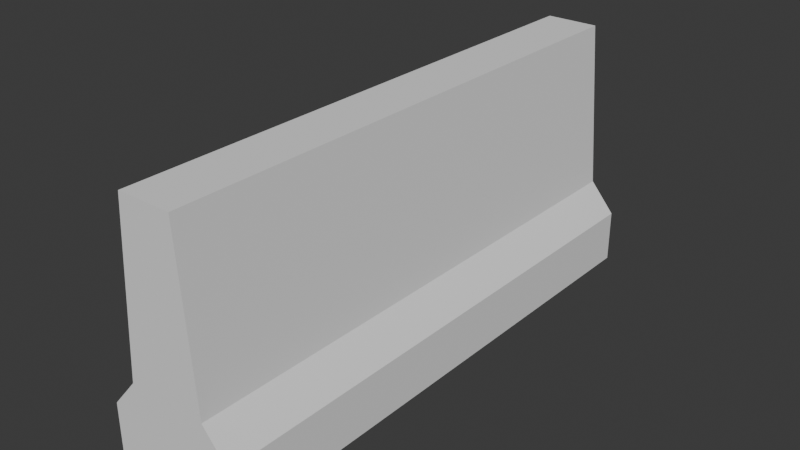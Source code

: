 # Source: barrier2.blend  (saved by Blender 4.2.66; exported with 4.5.12 LTS)
import bpy
from mathutils import Matrix  # noqa: F401  (used for matrix-valued properties, if any)

bpy.ops.wm.read_factory_settings(use_empty=True)
scene = bpy.context.scene
scene.name = 'Scene'

# ---- collections
col_collection = bpy.data.collections.new('Collection'); scene.collection.children.link(col_collection)

# ---- node groups
ng_smooth_by_angle = bpy.data.node_groups.new('Smooth by Angle', 'GeometryNodeTree')
_s = ng_smooth_by_angle.interface.new_socket(name='Mesh', in_out='OUTPUT', socket_type='NodeSocketGeometry')
_s = ng_smooth_by_angle.interface.new_socket(name='Mesh', in_out='INPUT', socket_type='NodeSocketGeometry')
_s = ng_smooth_by_angle.interface.new_socket(name='Angle', in_out='INPUT', socket_type='NodeSocketFloat')
_s.subtype = 'ANGLE'
_s.default_value = 0.5236
_s.min_value = 0.0
_s.max_value = 3.142
_s.description = 'Maximum face angle for smooth edges'
_s = ng_smooth_by_angle.interface.new_socket(name='Ignore Sharpness', in_out='INPUT', socket_type='NodeSocketBool')
_s.force_non_field = True
ng_smooth_by_angle.description = 'Set the sharpness of mesh edges based on the angle between the neighboring faces'
ng_smooth_by_angle.is_modifier = True
_N = ng_smooth_by_angle.nodes; _L = ng_smooth_by_angle.links
n0 = _N.new('GeometryNodeSetShadeSmooth'); n0.name = 'Set Shade Smooth'; n0.location = (120, -80)
n0.domain = 'EDGE'
n1 = _N.new('GeometryNodeSetShadeSmooth'); n1.name = 'Set Shade Smooth.001'; n1.location = (300, -80)
n2 = _N.new('NodeGroupOutput'); n2.name = 'Group Output'; n2.location = (480, -80)
n3 = _N.new('GeometryNodeInputMeshEdgeAngle'); n3.name = 'Edge Angle'; n3.location = (-440, -240)
n4 = _N.new('NodeGroupInput'); n4.name = 'Group Input'; n4.location = (-80, -80)
n5 = _N.new('GeometryNodeInputEdgeSmooth'); n5.name = 'Is Edge Smooth'; n5.location = (-260, -120)
n6 = _N.new('GeometryNodeInputShadeSmooth'); n6.name = 'Is Shade Smooth'; n6.location = (-440, -397)
n7 = _N.new('FunctionNodeCompare'); n7.name = 'Compare'; n7.location = (-260, -260)
n7.operation = 'LESS_EQUAL'
n7.inputs[6].default_value = (0.0, 0.0, 0.0, 0.0)
n7.inputs[7].default_value = (0.0, 0.0, 0.0, 0.0)
n8 = _N.new('FunctionNodeBooleanMath'); n8.name = 'Boolean Math.001'; n8.location = (-80, -260)
n9 = _N.new('NodeGroupInput'); n9.name = 'Group Input.001'; n9.location = (-440, -329)
n10 = _N.new('NodeGroupInput'); n10.name = 'Group Input.002'; n10.location = (-259, -189)
n11 = _N.new('FunctionNodeBooleanMath'); n11.name = 'Boolean Math'; n11.location = (-80, -149)
n11.operation = 'OR'
n12 = _N.new('FunctionNodeBooleanMath'); n12.name = 'Boolean Math.002'; n12.location = (-260, -380)
n12.operation = 'OR'
n13 = _N.new('NodeGroupInput'); n13.name = 'Group Input.003'; n13.location = (-440, -460)
_L.new(n3.outputs[0], n7.inputs[0])
_L.new(n1.outputs[0], n2.inputs[0])
_L.new(n9.outputs[1], n7.inputs[1])
_L.new(n7.outputs[0], n8.inputs[0])
_L.new(n4.outputs[0], n0.inputs[0])
_L.new(n0.outputs[0], n1.inputs[0])
_L.new(n8.outputs[0], n0.inputs[2])
_L.new(n10.outputs[2], n11.inputs[1])
_L.new(n5.outputs[0], n11.inputs[0])
_L.new(n11.outputs[0], n0.inputs[1])
_L.new(n13.outputs[2], n12.inputs[1])
_L.new(n6.outputs[0], n12.inputs[0])
_L.new(n12.outputs[0], n8.inputs[1])
n2.is_active_output = True

# ---- world
world_world = bpy.data.worlds.new('World'); scene.world = world_world
world_world.use_nodes = True; world_world.node_tree.nodes.clear()
_N = world_world.node_tree.nodes; _L = world_world.node_tree.links
n0 = _N.new('ShaderNodeOutputWorld'); n0.name = 'World Output'; n0.location = (300, 300)
n1 = _N.new('ShaderNodeBackground'); n1.name = 'Background'; n1.location = (10, 300)
n1.inputs[0].default_value = (0.05088, 0.05088, 0.05088, 1.0)
_L.new(n1.outputs[0], n0.inputs[0])
n0.is_active_output = True
world_world.color = (0.05088, 0.05088, 0.05088)
world_world.sun_shadow_jitter_overblur = 0.0

# ---- meshes
me_cube_003 = bpy.data.meshes.new('Cube.003')
me_cube_003.from_pydata([(-0.132, -0.5538, 0.0), (-0.05454, -0.5538, 0.5104), (-0.132, 0.5538, 0.0), (-0.05454, 0.5538, 0.5104), (0.132, -0.5538, 0.0), (0.05454, -0.5538, 0.5104), (0.132, 0.5538, 0.0), (0.05454, 0.5538, 0.5104), (-0.132, -0.5538, 0.1084), (-0.132, 0.5538, 0.1084), (0.132, 0.5538, 0.1084), (0.132, -0.5538, 0.1084), (-0.07995, -0.5538, 0.1697), (-0.07995, 0.5538, 0.1697), (0.07995, 0.5538, 0.1697), (0.07995, -0.5538, 0.1697)], [], [(12, 1, 3, 13), (13, 3, 7, 14), (14, 7, 5, 15), (15, 5, 1, 12), (2, 6, 4, 0), (7, 3, 1, 5), (4, 11, 8, 0), (6, 10, 11, 4), (2, 9, 10, 6), (0, 8, 9, 2), (11, 15, 12, 8), (10, 14, 15, 11), (9, 13, 14, 10), (8, 12, 13, 9)])
me_cube_003.polygons.foreach_set('use_smooth', [True] * 14)
_k = set([(0, 2), (0, 4), (0, 8), (1, 3), (1, 5), (1, 12), (2, 6), (2, 9), (3, 7), (3, 13), (4, 6), (4, 11), (5, 7), (5, 15), (6, 10), (7, 14), (8, 9), (8, 12), (9, 13), (10, 11), (10, 14), (11, 15), (12, 13), (14, 15)])
me_cube_003.attributes.new('sharp_edge', 'BOOLEAN', 'EDGE').data.foreach_set('value', [ (min(e.vertices), max(e.vertices)) in _k for e in me_cube_003.edges])
_uv = me_cube_003.uv_layers.new(name='UVMap')
_uv.uv.foreach_set('vector', [0.6103, 0.7729, 0.3724, 0.7729, 0.3724, 0.001462, 0.6103, 0.001462, 0.8909, 0.1196, 0.8732, 0.3569, 0.7972, 0.3569, 0.7795, 0.1196, 0.133, 0.001462, 0.3709, 0.001462, 0.3709, 0.7729, 0.133, 0.7729, 0.8106, 0.8748, 0.8283, 0.6375, 0.9043, 0.6375, 0.922, 0.8748, 0.7729, 0.7755, 0.7729, 0.9593, 0.001461, 0.9593, 0.001461, 0.7755, 0.9222, 0.08546, 0.9982, 0.08546, 0.9982, 0.8569, 0.9222, 0.8569, 0.7743, 0.9929, 0.7743, 0.9174, 0.9582, 0.9174, 0.9582, 0.9929, 0.001461, 0.001462, 0.07694, 0.001462, 0.07694, 0.7729, 0.001461, 0.7729, 0.9271, 0.001462, 0.9271, 0.07694, 0.7433, 0.07694, 0.7433, 0.001462, 0.7418, 0.7729, 0.6663, 0.7729, 0.6663, 0.001462, 0.7418, 0.001462, 0.7743, 0.9174, 0.8106, 0.8748, 0.922, 0.8748, 0.9582, 0.9174, 0.07694, 0.001462, 0.133, 0.001462, 0.133, 0.7729, 0.07694, 0.7729, 0.9271, 0.07694, 0.8909, 0.1196, 0.7795, 0.1196, 0.7433, 0.07694, 0.6663, 0.7729, 0.6103, 0.7729, 0.6103, 0.001462, 0.6663, 0.001462])
me_cube_003.update()
me_cube_003.normals_split_custom_set([tuple(v) for v in zip(*[iter([-0.9972, -4.922e-09, 0.07436, -0.9972, -4.922e-09, 0.07436, -0.9972, -4.922e-09, 0.07436, -0.9972, -4.922e-09, 0.07436, 0.0, 1.0, -1.349e-07, 0.0, 1.0, -1.219e-07, 0.0, 1.0, -1.219e-07, 0.0, 1.0, -1.349e-07, 0.9972, 0.0, 0.07436, 0.9972, 0.0, 0.07436, 0.9972, 0.0, 0.07436, 0.9972, 0.0, 0.07436, 0.0, -1.0, -2.455e-07, 0.0, -1.0, -1.829e-07, 0.0, -1.0, -1.829e-07, 0.0, -1.0, -2.455e-07, 0.0, 0.0, -1.0, 0.0, 0.0, -1.0, 0.0, 0.0, -1.0, 0.0, 0.0, -1.0, 0.0, 0.0, 1.0, 0.0, 0.0, 1.0, 0.0, 0.0, 1.0, 0.0, 0.0, 1.0, 0.0, -1.0, 0.0, 0.0, -1.0, -1.02e-07, 0.0, -1.0, -1.02e-07, 0.0, -1.0, 0.0, 1.0, 0.0, 0.0, 1.0, 0.0, 0.0, 1.0, 0.0, 0.0, 1.0, 0.0, 0.0, 0.0, 1.0, 0.0, 0.0, 1.0, -5.098e-08, 0.0, 1.0, -5.098e-08, 0.0, 1.0, 0.0, -1.0, 0.0, 0.0, -1.0, 0.0, 0.0, -1.0, 0.0, 0.0, -1.0, 0.0, 0.0, 0.0, -1.0, -1.02e-07, 0.0, -1.0, -2.455e-07, 0.0, -1.0, -2.455e-07, 0.0, -1.0, -1.02e-07, 0.7622, 0.0, 0.6474, 0.7622, 0.0, 0.6474, 0.7622, 0.0, 0.6474, 0.7622, 0.0, 0.6474, 0.0, 1.0, -5.098e-08, 0.0, 1.0, -1.349e-07, 0.0, 1.0, -1.349e-07, 0.0, 1.0, -5.098e-08, -0.7622, -2.091e-08, 0.6474, -0.7622, -2.091e-08, 0.6474, -0.7622, -2.091e-08, 0.6474, -0.7622, -2.091e-08, 0.6474])] * 3)])

# ---- objects
ob_cube_002 = bpy.data.objects.new('Cube.002', me_cube_003)

# ---- transforms, parenting, visibility, modifiers, constraints
ob_cube_002.location = (0.0, 0.0, 0.0)
ob_cube_002.rotation_euler = (7.55e-08, 3.239e-22, -3.142)
ob_cube_002.color = (0.8, 0.8, 0.8, 1.0)
_m = ob_cube_002.modifiers.new('Smooth by Angle', 'NODES')
_m.node_group = ng_smooth_by_angle
_m.use_pin_to_last = True
_m.show_group_selector = False

# ---- collection membership
col_collection.objects.link(ob_cube_002)

# ---- scene / render settings (as saved in the file)
scene.frame_start = 1; scene.frame_end = 250; scene.frame_set(1)
scene.render.engine = 'BLENDER_EEVEE_NEXT'
bpy.context.view_layer.update()

# ---- added for rendering (the .blend has no active camera and no usable light): camera, sun
cam_auto = bpy.data.cameras.new('AutoCamera')
cam_auto.lens = 50.0
cam_auto.sensor_width = 36.0
cam_auto.clip_end = 1000.0
ob_auto_camera = bpy.data.objects.new('AutoCamera', cam_auto)
scene.collection.objects.link(ob_auto_camera)
ob_auto_camera.location = (1.15454, -1.38545, 1.17884)
ob_auto_camera.rotation_euler = (1.09748, -7.21219e-08, 0.694738)
scene.camera = ob_auto_camera
light_auto_sun = bpy.data.lights.new('AutoSun', 'SUN')
light_auto_sun.energy = 3.0
light_auto_sun.angle = 0.0523599
ob_auto_sun = bpy.data.objects.new('AutoSun', light_auto_sun)
scene.collection.objects.link(ob_auto_sun)
ob_auto_sun.rotation_euler = (0.872665, 0.174533, 0.523599)
bpy.context.view_layer.update()

